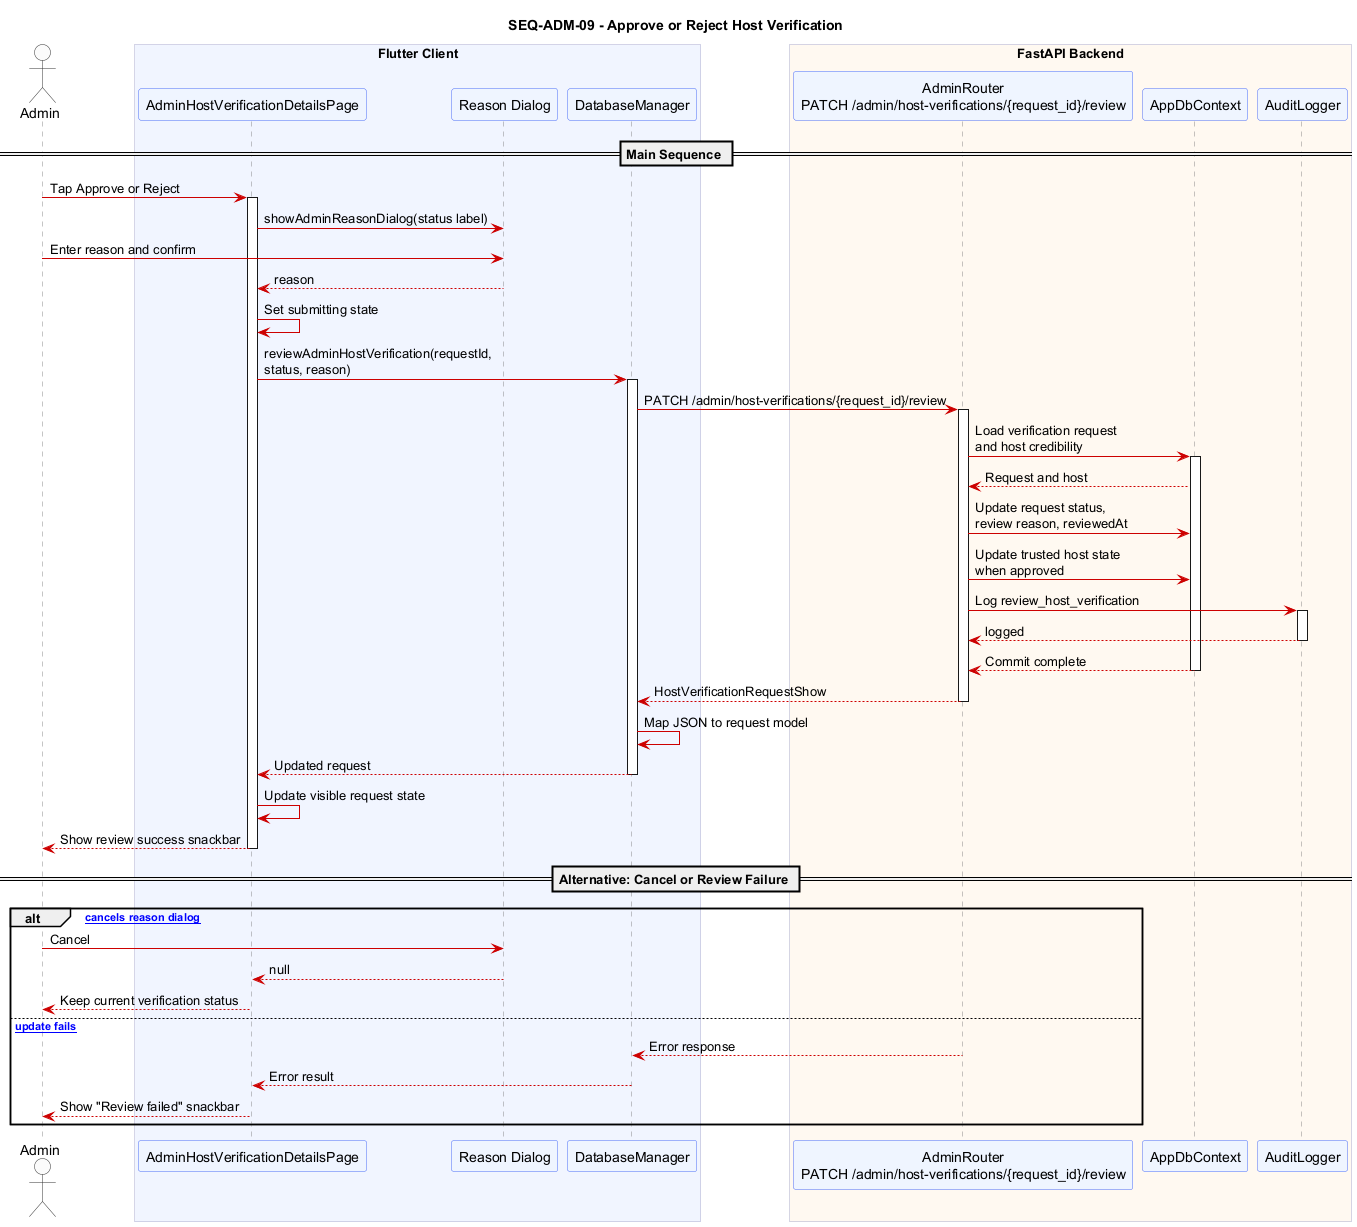

The diagram above was rendered by PlantUML. Its source (embedded in the PNG):
@startuml SEQ_ADM_09_approve_or_reject_host_verification
title SEQ-ADM-09 - Approve or Reject Host Verification

skinparam sequence {
  ArrowColor #CC0000
  ActorBorderColor #333333
  ActorBackgroundColor #FAFAFA
  ParticipantBackgroundColor #EEF4FF
  ParticipantBorderColor #4A6CF7
  LifeLineBorderColor #888888
  BoxBackgroundColor #F5F5FF
  BoxBorderColor #AAAACC
  NoteBackgroundColor #FFFDE7
  NoteBorderColor #E6A817
}
skinparam shadowing false

actor "Admin" as Admin

box "Flutter Client" #F0F4FF
  participant "AdminHostVerificationDetailsPage" as HVD
  participant "Reason Dialog" as Dialog
  participant "DatabaseManager" as DM
end box

box "FastAPI Backend" #FFF8F0
  participant "AdminRouter\nPATCH /admin/host-verifications/{request_id}/review" as Review
  participant "AppDbContext" as DB
  participant "AuditLogger" as AL
end box

== Main Sequence ==

Admin -> HVD : Tap Approve or Reject
activate HVD
HVD -> Dialog : showAdminReasonDialog(status label)
Admin -> Dialog : Enter reason and confirm
Dialog --> HVD : reason
HVD -> HVD : Set submitting state
HVD -> DM : reviewAdminHostVerification(requestId,\nstatus, reason)
activate DM
DM -> Review : PATCH /admin/host-verifications/{request_id}/review
activate Review
Review -> DB : Load verification request\nand host credibility
activate DB
DB --> Review : Request and host
Review -> DB : Update request status,\nreview reason, reviewedAt
Review -> DB : Update trusted host state\nwhen approved
Review -> AL : Log review_host_verification
activate AL
AL --> Review : logged
deactivate AL
DB --> Review : Commit complete
deactivate DB
Review --> DM : HostVerificationRequestShow
deactivate Review
DM -> DM : Map JSON to request model
DM --> HVD : Updated request
deactivate DM
HVD -> HVD : Update visible request state
HVD --> Admin : Show review success snackbar
deactivate HVD

== Alternative: Cancel or Review Failure ==

alt [Admin cancels reason dialog]
  Admin -> Dialog : Cancel
  Dialog --> HVD : null
  HVD --> Admin : Keep current verification status
else [Review update fails]
  Review --> DM : Error response
  DM --> HVD : Error result
  HVD --> Admin : Show "Review failed" snackbar
end

@enduml